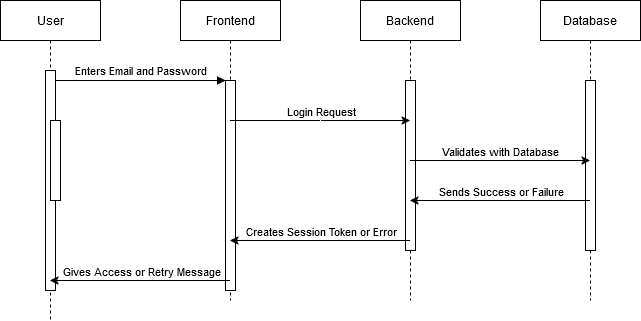

The diagram above was exported from draw.io. Its source (the exported page's mxGraphModel, read from the mxfile embedded in the PNG):
<mxGraphModel dx="1434" dy="718" grid="1" gridSize="10" guides="1" tooltips="1" connect="1" arrows="1" fold="1" page="1" pageScale="1" pageWidth="850" pageHeight="1100" math="0" shadow="0">
  <root>
    <mxCell id="0" />
    <mxCell id="1" parent="0" />
    <mxCell id="aM9ryv3xv72pqoxQDRHE-1" value="User" style="shape=umlLifeline;perimeter=lifelinePerimeter;whiteSpace=wrap;html=1;container=0;dropTarget=0;collapsible=0;recursiveResize=0;outlineConnect=0;portConstraint=eastwest;newEdgeStyle={&quot;edgeStyle&quot;:&quot;elbowEdgeStyle&quot;,&quot;elbow&quot;:&quot;vertical&quot;,&quot;curved&quot;:0,&quot;rounded&quot;:0};" parent="1" vertex="1">
      <mxGeometry x="40" y="40" width="100" height="320" as="geometry" />
    </mxCell>
    <mxCell id="aM9ryv3xv72pqoxQDRHE-2" value="" style="html=1;points=[];perimeter=orthogonalPerimeter;outlineConnect=0;targetShapes=umlLifeline;portConstraint=eastwest;newEdgeStyle={&quot;edgeStyle&quot;:&quot;elbowEdgeStyle&quot;,&quot;elbow&quot;:&quot;vertical&quot;,&quot;curved&quot;:0,&quot;rounded&quot;:0};" parent="aM9ryv3xv72pqoxQDRHE-1" vertex="1">
      <mxGeometry x="45" y="70" width="10" height="220" as="geometry" />
    </mxCell>
    <mxCell id="aM9ryv3xv72pqoxQDRHE-4" value="" style="html=1;points=[];perimeter=orthogonalPerimeter;outlineConnect=0;targetShapes=umlLifeline;portConstraint=eastwest;newEdgeStyle={&quot;edgeStyle&quot;:&quot;elbowEdgeStyle&quot;,&quot;elbow&quot;:&quot;vertical&quot;,&quot;curved&quot;:0,&quot;rounded&quot;:0};" parent="aM9ryv3xv72pqoxQDRHE-1" vertex="1">
      <mxGeometry x="50" y="120" width="10" height="80" as="geometry" />
    </mxCell>
    <mxCell id="aM9ryv3xv72pqoxQDRHE-5" value="&lt;div&gt;Frontend&lt;/div&gt;" style="shape=umlLifeline;perimeter=lifelinePerimeter;whiteSpace=wrap;html=1;container=0;dropTarget=0;collapsible=0;recursiveResize=0;outlineConnect=0;portConstraint=eastwest;newEdgeStyle={&quot;edgeStyle&quot;:&quot;elbowEdgeStyle&quot;,&quot;elbow&quot;:&quot;vertical&quot;,&quot;curved&quot;:0,&quot;rounded&quot;:0};" parent="1" vertex="1">
      <mxGeometry x="220" y="40" width="100" height="300" as="geometry" />
    </mxCell>
    <mxCell id="aM9ryv3xv72pqoxQDRHE-6" value="" style="html=1;points=[];perimeter=orthogonalPerimeter;outlineConnect=0;targetShapes=umlLifeline;portConstraint=eastwest;newEdgeStyle={&quot;edgeStyle&quot;:&quot;elbowEdgeStyle&quot;,&quot;elbow&quot;:&quot;vertical&quot;,&quot;curved&quot;:0,&quot;rounded&quot;:0};" parent="aM9ryv3xv72pqoxQDRHE-5" vertex="1">
      <mxGeometry x="45" y="80" width="10" height="210" as="geometry" />
    </mxCell>
    <mxCell id="aM9ryv3xv72pqoxQDRHE-7" value="Enters Email and Password" style="html=1;verticalAlign=bottom;endArrow=block;edgeStyle=elbowEdgeStyle;elbow=vertical;curved=0;rounded=0;" parent="1" source="aM9ryv3xv72pqoxQDRHE-2" target="aM9ryv3xv72pqoxQDRHE-6" edge="1">
      <mxGeometry relative="1" as="geometry">
        <mxPoint x="195" y="130" as="sourcePoint" />
        <Array as="points">
          <mxPoint x="180" y="120" />
        </Array>
      </mxGeometry>
    </mxCell>
    <mxCell id="3rBUN33TbLipBViFSx1w-1" value="&lt;div&gt;Backend&lt;/div&gt;" style="shape=umlLifeline;perimeter=lifelinePerimeter;whiteSpace=wrap;html=1;container=0;dropTarget=0;collapsible=0;recursiveResize=0;outlineConnect=0;portConstraint=eastwest;newEdgeStyle={&quot;edgeStyle&quot;:&quot;elbowEdgeStyle&quot;,&quot;elbow&quot;:&quot;vertical&quot;,&quot;curved&quot;:0,&quot;rounded&quot;:0};" vertex="1" parent="1">
      <mxGeometry x="400" y="40" width="100" height="300" as="geometry" />
    </mxCell>
    <mxCell id="3rBUN33TbLipBViFSx1w-2" value="" style="html=1;points=[];perimeter=orthogonalPerimeter;outlineConnect=0;targetShapes=umlLifeline;portConstraint=eastwest;newEdgeStyle={&quot;edgeStyle&quot;:&quot;elbowEdgeStyle&quot;,&quot;elbow&quot;:&quot;vertical&quot;,&quot;curved&quot;:0,&quot;rounded&quot;:0};" vertex="1" parent="3rBUN33TbLipBViFSx1w-1">
      <mxGeometry x="45" y="80" width="10" height="170" as="geometry" />
    </mxCell>
    <mxCell id="3rBUN33TbLipBViFSx1w-3" value="&lt;div&gt;Database&lt;/div&gt;" style="shape=umlLifeline;perimeter=lifelinePerimeter;whiteSpace=wrap;html=1;container=0;dropTarget=0;collapsible=0;recursiveResize=0;outlineConnect=0;portConstraint=eastwest;newEdgeStyle={&quot;edgeStyle&quot;:&quot;elbowEdgeStyle&quot;,&quot;elbow&quot;:&quot;vertical&quot;,&quot;curved&quot;:0,&quot;rounded&quot;:0};" vertex="1" parent="1">
      <mxGeometry x="580" y="40" width="100" height="300" as="geometry" />
    </mxCell>
    <mxCell id="3rBUN33TbLipBViFSx1w-4" value="" style="html=1;points=[];perimeter=orthogonalPerimeter;outlineConnect=0;targetShapes=umlLifeline;portConstraint=eastwest;newEdgeStyle={&quot;edgeStyle&quot;:&quot;elbowEdgeStyle&quot;,&quot;elbow&quot;:&quot;vertical&quot;,&quot;curved&quot;:0,&quot;rounded&quot;:0};" vertex="1" parent="3rBUN33TbLipBViFSx1w-3">
      <mxGeometry x="45" y="80" width="10" height="170" as="geometry" />
    </mxCell>
    <mxCell id="3rBUN33TbLipBViFSx1w-10" value="&lt;div&gt;&lt;br&gt;&lt;/div&gt;&lt;div&gt;&lt;br&gt;&lt;/div&gt;" style="endArrow=classic;html=1;rounded=0;" edge="1" parent="1">
      <mxGeometry width="50" height="50" relative="1" as="geometry">
        <mxPoint x="269.5" y="160" as="sourcePoint" />
        <mxPoint x="449.5" y="160" as="targetPoint" />
      </mxGeometry>
    </mxCell>
    <mxCell id="3rBUN33TbLipBViFSx1w-12" value="Login Request" style="edgeLabel;html=1;align=center;verticalAlign=middle;resizable=0;points=[];" vertex="1" connectable="0" parent="3rBUN33TbLipBViFSx1w-10">
      <mxGeometry x="0.2389" y="3" relative="1" as="geometry">
        <mxPoint x="-21" y="-7" as="offset" />
      </mxGeometry>
    </mxCell>
    <mxCell id="3rBUN33TbLipBViFSx1w-13" value="" style="endArrow=classic;html=1;rounded=0;" edge="1" parent="1" source="3rBUN33TbLipBViFSx1w-1" target="3rBUN33TbLipBViFSx1w-3">
      <mxGeometry width="50" height="50" relative="1" as="geometry">
        <mxPoint x="510" y="250" as="sourcePoint" />
        <mxPoint x="560" y="200" as="targetPoint" />
        <Array as="points">
          <mxPoint x="520" y="200" />
        </Array>
      </mxGeometry>
    </mxCell>
    <mxCell id="3rBUN33TbLipBViFSx1w-14" value="Validates with Database" style="edgeLabel;html=1;align=center;verticalAlign=middle;resizable=0;points=[];" vertex="1" connectable="0" parent="3rBUN33TbLipBViFSx1w-13">
      <mxGeometry x="-0.0056" y="-2" relative="1" as="geometry">
        <mxPoint x="1" y="-12" as="offset" />
      </mxGeometry>
    </mxCell>
    <mxCell id="3rBUN33TbLipBViFSx1w-16" value="" style="endArrow=classic;html=1;rounded=0;" edge="1" parent="1">
      <mxGeometry width="50" height="50" relative="1" as="geometry">
        <mxPoint x="629.5" y="240" as="sourcePoint" />
        <mxPoint x="449.5" y="240" as="targetPoint" />
      </mxGeometry>
    </mxCell>
    <mxCell id="3rBUN33TbLipBViFSx1w-17" value="Sends Success or Failure" style="edgeLabel;html=1;align=center;verticalAlign=middle;resizable=0;points=[];" vertex="1" connectable="0" parent="3rBUN33TbLipBViFSx1w-16">
      <mxGeometry x="-0.1833" y="1" relative="1" as="geometry">
        <mxPoint x="-15" y="-11" as="offset" />
      </mxGeometry>
    </mxCell>
    <mxCell id="3rBUN33TbLipBViFSx1w-18" value="" style="endArrow=classic;html=1;rounded=0;" edge="1" parent="1">
      <mxGeometry width="50" height="50" relative="1" as="geometry">
        <mxPoint x="449.5" y="280" as="sourcePoint" />
        <mxPoint x="269.5" y="280" as="targetPoint" />
      </mxGeometry>
    </mxCell>
    <mxCell id="3rBUN33TbLipBViFSx1w-19" value="Creates Session Token or Error" style="edgeLabel;html=1;align=center;verticalAlign=middle;resizable=0;points=[];" vertex="1" connectable="0" parent="3rBUN33TbLipBViFSx1w-18">
      <mxGeometry x="0.3278" y="-2" relative="1" as="geometry">
        <mxPoint x="31" y="-8" as="offset" />
      </mxGeometry>
    </mxCell>
    <mxCell id="3rBUN33TbLipBViFSx1w-21" value="" style="endArrow=classic;html=1;rounded=0;" edge="1" parent="1">
      <mxGeometry width="50" height="50" relative="1" as="geometry">
        <mxPoint x="269.5" y="320" as="sourcePoint" />
        <mxPoint x="89.5" y="320" as="targetPoint" />
      </mxGeometry>
    </mxCell>
    <mxCell id="3rBUN33TbLipBViFSx1w-23" value="Gives Access or Retry Message" style="edgeLabel;html=1;align=center;verticalAlign=middle;resizable=0;points=[];" vertex="1" connectable="0" parent="3rBUN33TbLipBViFSx1w-21">
      <mxGeometry x="0.0722" y="4" relative="1" as="geometry">
        <mxPoint x="7" y="-14" as="offset" />
      </mxGeometry>
    </mxCell>
  </root>
</mxGraphModel>